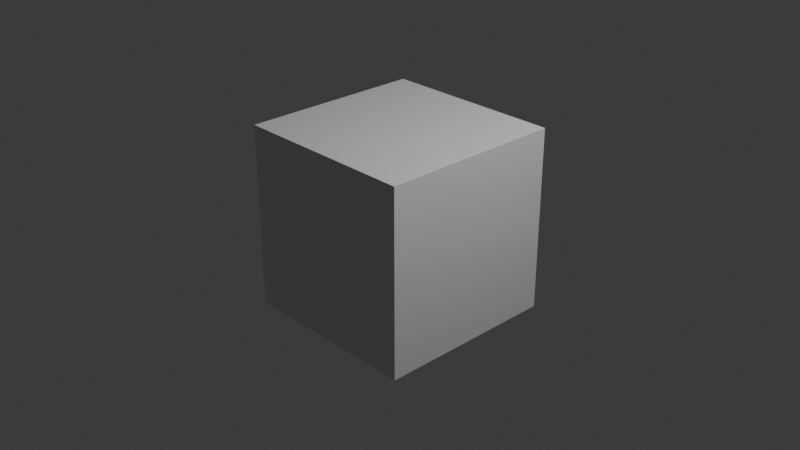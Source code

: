 # Source: default_setup.blend  (saved by Blender 4.2.66; exported with 4.5.12 LTS)
import bpy
from mathutils import Matrix  # noqa: F401  (used for matrix-valued properties, if any)

bpy.ops.wm.read_factory_settings(use_empty=True)
scene = bpy.context.scene
scene.name = 'Scene'

# ---- collections
col_collection = bpy.data.collections.new('Collection'); scene.collection.children.link(col_collection)

# ---- materials (node trees are filled in below, after node groups)
mat_material = bpy.data.materials.new('Material')
mat_material.alpha_threshold = 0.0
mat_material.roughness = 0.5
mat_material.line_color = (0.0, 0.0, 0.0, 1.0)

# ---- material node trees
mat_material.use_nodes = True; mat_material.node_tree.nodes.clear()
_N = mat_material.node_tree.nodes; _L = mat_material.node_tree.links
n0 = _N.new('ShaderNodeOutputMaterial'); n0.name = 'Material Output'; n0.location = (300, 300)
n1 = _N.new('ShaderNodeBsdfPrincipled'); n1.name = 'Principled BSDF'; n1.location = (10, 300)
n1.inputs[3].default_value = 1.45
_L.new(n1.outputs[0], n0.inputs[0])
n0.is_active_output = True

# ---- world
world_world = bpy.data.worlds.new('World'); scene.world = world_world
world_world.use_nodes = True; world_world.node_tree.nodes.clear()
_N = world_world.node_tree.nodes; _L = world_world.node_tree.links
n0 = _N.new('ShaderNodeOutputWorld'); n0.name = 'World Output'; n0.location = (300, 300)
n1 = _N.new('ShaderNodeBackground'); n1.name = 'Background'; n1.location = (10, 300)
n1.inputs[0].default_value = (0.05088, 0.05088, 0.05088, 1.0)
_L.new(n1.outputs[0], n0.inputs[0])
n0.is_active_output = True
world_world.color = (0.05088, 0.05088, 0.05088)
world_world.sun_shadow_jitter_overblur = 0.0

# ---- cameras
cam_camera = bpy.data.cameras.new('Camera')
cam_camera.clip_end = 100.0
cam_camera.ortho_scale = 7.314

# ---- lights
light_light = bpy.data.lights.new('Light', 'POINT')
light_light.energy = 1000.0
light_light.shadow_soft_size = 0.1

# ---- meshes
me_cube = bpy.data.meshes.new('Cube')
me_cube.from_pydata([(1.0, 1.0, 1.0), (1.0, 1.0, -1.0), (1.0, -1.0, 1.0), (1.0, -1.0, -1.0), (-1.0, 1.0, 1.0), (-1.0, 1.0, -1.0), (-1.0, -1.0, 1.0), (-1.0, -1.0, -1.0)], [], [(0, 4, 6, 2), (3, 2, 6, 7), (7, 6, 4, 5), (5, 1, 3, 7), (1, 0, 2, 3), (5, 4, 0, 1)])
_uv = me_cube.uv_layers.new(name='UVMap')
_uv.uv.foreach_set('vector', [0.625, 0.5, 0.875, 0.5, 0.875, 0.75, 0.625, 0.75, 0.375, 0.75, 0.625, 0.75, 0.625, 1.0, 0.375, 1.0, 0.375, 0.0, 0.625, 0.0, 0.625, 0.25, 0.375, 0.25, 0.125, 0.5, 0.375, 0.5, 0.375, 0.75, 0.125, 0.75, 0.375, 0.5, 0.625, 0.5, 0.625, 0.75, 0.375, 0.75, 0.375, 0.25, 0.625, 0.25, 0.625, 0.5, 0.375, 0.5])
me_cube.materials.append(mat_material)
me_cube.use_mirror_vertex_groups = False
me_cube.update()

# ---- objects
ob_cube = bpy.data.objects.new('Cube', me_cube)
ob_light = bpy.data.objects.new('Light', light_light)
ob_camera = bpy.data.objects.new('Camera', cam_camera)

# ---- transforms, parenting, visibility, modifiers, constraints
ob_cube.location = (0.0, 0.0, 0.0)
ob_cube.lock_rotations_4d = False
ob_cube.empty_display_type = 'ARROWS'
ob_cube.lineart.crease_threshold = 0.0
ob_light.location = (4.076, 1.005, 5.904)
ob_light.rotation_euler = (0.6503, 0.05522, 1.866)
ob_light.lock_rotations_4d = False
ob_light.empty_display_type = 'ARROWS'
ob_light.color = (0.0, 0.0, 0.0, 0.0)
ob_light.lineart.crease_threshold = 0.0
ob_camera.location = (7.359, -6.926, 4.958)
ob_camera.rotation_euler = (1.109, 0.0, 0.8149)
ob_camera.lock_rotations_4d = False
ob_camera.empty_display_type = 'ARROWS'
ob_camera.color = (0.0, 0.0, 0.0, 0.0)
ob_camera.display_type = 'WIRE'
ob_camera.lineart.crease_threshold = 0.0

# ---- collection membership
col_collection.objects.link(ob_cube)
col_collection.objects.link(ob_light)
col_collection.objects.link(ob_camera)

# ---- scene / render settings (as saved in the file)
scene.camera = ob_camera
scene.frame_start = 1; scene.frame_end = 1; scene.frame_set(1)
scene.render.engine = 'BLENDER_WORKBENCH'
bpy.context.view_layer.update()
